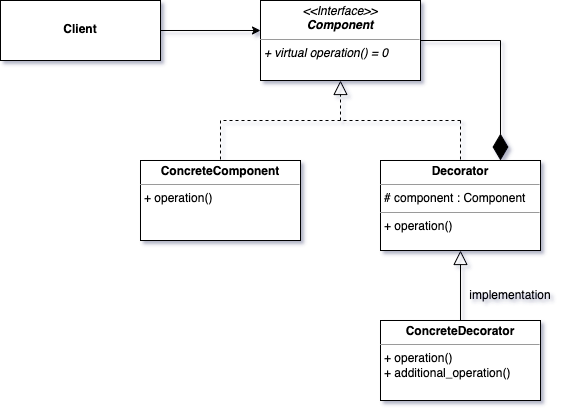

The diagram above was exported from draw.io. Its source (the exported page's mxGraphModel, read from the mxfile embedded in the PNG):
<mxGraphModel dx="1812" dy="1108" grid="1" gridSize="10" guides="1" tooltips="1" connect="1" arrows="1" fold="1" page="1" pageScale="1" pageWidth="827" pageHeight="1169" math="0" shadow="1">
  <root>
    <mxCell id="WIyWlLk6GJQsqaUBKTNV-0" />
    <mxCell id="WIyWlLk6GJQsqaUBKTNV-1" parent="WIyWlLk6GJQsqaUBKTNV-0" />
    <mxCell id="YGYzHkqw9SWB04S4oAKE-1" value="&lt;p style=&quot;margin:0px;margin-top:4px;text-align:center;&quot;&gt;&lt;b&gt;ConcreteComponent&lt;/b&gt;&lt;/p&gt;&lt;hr size=&quot;1&quot;&gt;&lt;p style=&quot;margin:0px;margin-left:4px;&quot;&gt;&lt;/p&gt;&lt;p style=&quot;margin:0px;margin-left:4px;&quot;&gt;+ operation()&lt;/p&gt;" style="verticalAlign=top;align=left;overflow=fill;fontSize=12;fontFamily=Helvetica;html=1;whiteSpace=wrap;labelBackgroundColor=none;" parent="WIyWlLk6GJQsqaUBKTNV-1" vertex="1">
      <mxGeometry x="80" y="320" width="160" height="80" as="geometry" />
    </mxCell>
    <mxCell id="YGYzHkqw9SWB04S4oAKE-13" value="" style="endArrow=none;startArrow=none;endFill=0;startFill=0;endSize=8;html=1;verticalAlign=bottom;dashed=1;labelBackgroundColor=none;dashPattern=1 2;rounded=0;entryX=0.5;entryY=0;entryDx=0;entryDy=0;fontColor=default;" parent="WIyWlLk6GJQsqaUBKTNV-1" target="YGYzHkqw9SWB04S4oAKE-1" edge="1">
      <mxGeometry width="160" relative="1" as="geometry">
        <mxPoint x="160" y="320" as="sourcePoint" />
        <mxPoint x="160" y="350" as="targetPoint" />
      </mxGeometry>
    </mxCell>
    <mxCell id="YGYzHkqw9SWB04S4oAKE-18" value="" style="endArrow=none;dashed=1;html=1;rounded=0;labelBackgroundColor=none;fontColor=default;" parent="WIyWlLk6GJQsqaUBKTNV-1" edge="1">
      <mxGeometry width="50" height="50" relative="1" as="geometry">
        <mxPoint x="400" y="280" as="sourcePoint" />
        <mxPoint x="280" y="280" as="targetPoint" />
      </mxGeometry>
    </mxCell>
    <mxCell id="YGYzHkqw9SWB04S4oAKE-19" value="" style="endArrow=none;dashed=1;html=1;rounded=0;entryX=0.5;entryY=0;entryDx=0;entryDy=0;labelBackgroundColor=none;fontColor=default;" parent="WIyWlLk6GJQsqaUBKTNV-1" edge="1">
      <mxGeometry width="50" height="50" relative="1" as="geometry">
        <mxPoint x="400" y="280" as="sourcePoint" />
        <mxPoint x="400" y="320" as="targetPoint" />
      </mxGeometry>
    </mxCell>
    <mxCell id="YGYzHkqw9SWB04S4oAKE-20" value="" style="endArrow=none;dashed=1;html=1;rounded=0;entryX=0.5;entryY=0;entryDx=0;entryDy=0;labelBackgroundColor=none;fontColor=default;" parent="WIyWlLk6GJQsqaUBKTNV-1" target="YGYzHkqw9SWB04S4oAKE-1" edge="1">
      <mxGeometry width="50" height="50" relative="1" as="geometry">
        <mxPoint x="160" y="280" as="sourcePoint" />
        <mxPoint x="160" y="310" as="targetPoint" />
      </mxGeometry>
    </mxCell>
    <mxCell id="YGYzHkqw9SWB04S4oAKE-21" value="" style="endArrow=none;dashed=1;html=1;rounded=0;labelBackgroundColor=none;fontColor=default;" parent="WIyWlLk6GJQsqaUBKTNV-1" edge="1">
      <mxGeometry width="50" height="50" relative="1" as="geometry">
        <mxPoint x="280" y="280" as="sourcePoint" />
        <mxPoint x="160" y="280" as="targetPoint" />
      </mxGeometry>
    </mxCell>
    <mxCell id="YGYzHkqw9SWB04S4oAKE-22" value="&lt;p style=&quot;margin:0px;margin-top:4px;text-align:center;&quot;&gt;&lt;i&gt;&amp;lt;&amp;lt;Interface&amp;gt;&amp;gt;&lt;/i&gt;&lt;br&gt;&lt;b&gt;&lt;i&gt;Component&lt;/i&gt;&lt;/b&gt;&lt;/p&gt;&lt;hr size=&quot;1&quot;&gt;&lt;p style=&quot;margin:0px;margin-left:4px;&quot;&gt;&lt;/p&gt;&lt;p style=&quot;margin:0px;margin-left:4px;&quot;&gt;&lt;i&gt;+ virtual operation() = 0&lt;br&gt;&lt;/i&gt;&lt;br&gt;&lt;/p&gt;" style="verticalAlign=top;align=left;overflow=fill;fontSize=12;fontFamily=Helvetica;html=1;whiteSpace=wrap;labelBackgroundColor=none;" parent="WIyWlLk6GJQsqaUBKTNV-1" vertex="1">
      <mxGeometry x="200" y="160" width="160" height="80" as="geometry" />
    </mxCell>
    <mxCell id="YGYzHkqw9SWB04S4oAKE-23" value="" style="endArrow=block;dashed=1;endFill=0;endSize=12;html=1;rounded=0;entryX=0.5;entryY=1;entryDx=0;entryDy=0;labelBackgroundColor=none;fontColor=default;" parent="WIyWlLk6GJQsqaUBKTNV-1" target="YGYzHkqw9SWB04S4oAKE-22" edge="1">
      <mxGeometry width="160" relative="1" as="geometry">
        <mxPoint x="280" y="280" as="sourcePoint" />
        <mxPoint x="530" y="590" as="targetPoint" />
      </mxGeometry>
    </mxCell>
    <mxCell id="oCU809o4icv6utjzZG3--2" value="&lt;p style=&quot;margin:0px;margin-top:4px;text-align:center;&quot;&gt;&lt;br&gt;&lt;/p&gt;&lt;p style=&quot;margin:0px;margin-top:4px;text-align:center;&quot;&gt;&lt;b&gt;Client&lt;/b&gt;&lt;/p&gt;" style="verticalAlign=top;align=left;overflow=fill;fontSize=12;fontFamily=Helvetica;html=1;whiteSpace=wrap;" parent="WIyWlLk6GJQsqaUBKTNV-1" vertex="1">
      <mxGeometry x="-60" y="160" width="160" height="60" as="geometry" />
    </mxCell>
    <mxCell id="oCU809o4icv6utjzZG3--4" value="" style="endArrow=classic;html=1;rounded=0;exitX=1;exitY=0.5;exitDx=0;exitDy=0;" parent="WIyWlLk6GJQsqaUBKTNV-1" source="oCU809o4icv6utjzZG3--2" edge="1">
      <mxGeometry width="50" height="50" relative="1" as="geometry">
        <mxPoint x="280" y="90" as="sourcePoint" />
        <mxPoint x="200" y="190" as="targetPoint" />
      </mxGeometry>
    </mxCell>
    <mxCell id="PxXTR2rIJnfB-vzMY5CP-0" value="&lt;p style=&quot;margin:0px;margin-top:4px;text-align:center;&quot;&gt;&lt;b&gt;ConcreteDecorator&lt;/b&gt;&lt;/p&gt;&lt;hr size=&quot;1&quot;&gt;&lt;p style=&quot;margin:0px;margin-left:4px;&quot;&gt;&lt;/p&gt;&lt;p style=&quot;margin:0px;margin-left:4px;&quot;&gt;+ operation()&lt;/p&gt;&lt;p style=&quot;margin:0px;margin-left:4px;&quot;&gt;+ additional_operation()&lt;/p&gt;" style="verticalAlign=top;align=left;overflow=fill;fontSize=12;fontFamily=Helvetica;html=1;whiteSpace=wrap;labelBackgroundColor=none;" parent="WIyWlLk6GJQsqaUBKTNV-1" vertex="1">
      <mxGeometry x="320" y="480" width="160" height="80" as="geometry" />
    </mxCell>
    <mxCell id="PxXTR2rIJnfB-vzMY5CP-1" value="" style="endArrow=block;endFill=0;endSize=12;html=1;rounded=0;exitX=0.5;exitY=0;exitDx=0;exitDy=0;entryX=0.5;entryY=1;entryDx=0;entryDy=0;" parent="WIyWlLk6GJQsqaUBKTNV-1" source="PxXTR2rIJnfB-vzMY5CP-0" target="PxXTR2rIJnfB-vzMY5CP-2" edge="1">
      <mxGeometry width="160" relative="1" as="geometry">
        <mxPoint x="190" y="570" as="sourcePoint" />
        <mxPoint x="400" y="440" as="targetPoint" />
      </mxGeometry>
    </mxCell>
    <mxCell id="PxXTR2rIJnfB-vzMY5CP-2" value="&lt;p style=&quot;margin:0px;margin-top:4px;text-align:center;&quot;&gt;&lt;b&gt;Decorator&lt;/b&gt;&lt;/p&gt;&lt;hr size=&quot;1&quot;&gt;&lt;p style=&quot;margin:0px;margin-left:4px;&quot;&gt;# component : Component&lt;/p&gt;&lt;hr size=&quot;1&quot;&gt;&lt;p style=&quot;margin:0px;margin-left:4px;&quot;&gt;+ operation()&lt;/p&gt;" style="verticalAlign=top;align=left;overflow=fill;fontSize=12;fontFamily=Helvetica;html=1;whiteSpace=wrap;" parent="WIyWlLk6GJQsqaUBKTNV-1" vertex="1">
      <mxGeometry x="320" y="320" width="160" height="90" as="geometry" />
    </mxCell>
    <mxCell id="PxXTR2rIJnfB-vzMY5CP-5" value="" style="endArrow=diamondThin;endFill=1;endSize=24;html=1;rounded=0;entryX=0.75;entryY=0;entryDx=0;entryDy=0;" parent="WIyWlLk6GJQsqaUBKTNV-1" target="PxXTR2rIJnfB-vzMY5CP-2" edge="1">
      <mxGeometry width="160" relative="1" as="geometry">
        <mxPoint x="440" y="200" as="sourcePoint" />
        <mxPoint x="350" y="570" as="targetPoint" />
      </mxGeometry>
    </mxCell>
    <mxCell id="PxXTR2rIJnfB-vzMY5CP-6" value="" style="endArrow=none;html=1;rounded=0;exitX=1;exitY=0.5;exitDx=0;exitDy=0;" parent="WIyWlLk6GJQsqaUBKTNV-1" source="YGYzHkqw9SWB04S4oAKE-22" edge="1">
      <mxGeometry width="50" height="50" relative="1" as="geometry">
        <mxPoint x="250" y="590" as="sourcePoint" />
        <mxPoint x="440" y="200" as="targetPoint" />
      </mxGeometry>
    </mxCell>
    <mxCell id="XrAg6lGgogrXsOzbw1UD-0" value="implementation" style="text;html=1;strokeColor=none;fillColor=none;align=center;verticalAlign=middle;whiteSpace=wrap;rounded=0;" vertex="1" parent="WIyWlLk6GJQsqaUBKTNV-1">
      <mxGeometry x="420" y="440" width="60" height="30" as="geometry" />
    </mxCell>
  </root>
</mxGraphModel>